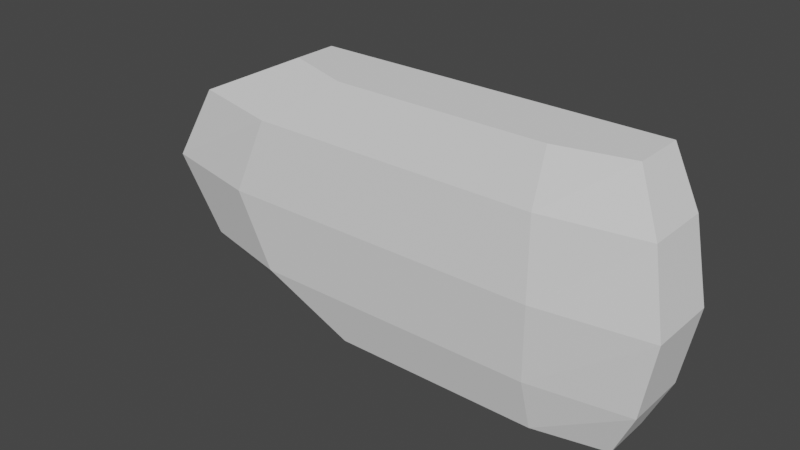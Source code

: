 # Source: untitled.blend  (saved by Blender 3.2.14; exported with 4.5.12 LTS)
import bpy
from mathutils import Matrix  # noqa: F401  (used for matrix-valued properties, if any)

bpy.ops.wm.read_factory_settings(use_empty=True)
scene = bpy.context.scene
scene.name = 'Scene'

# ---- collections
col_collection = bpy.data.collections.new('Collection'); scene.collection.children.link(col_collection)

# ---- world
world_world = bpy.data.worlds.new('World'); scene.world = world_world
world_world.use_nodes = True; world_world.node_tree.nodes.clear()
_N = world_world.node_tree.nodes; _L = world_world.node_tree.links
n0 = _N.new('ShaderNodeOutputWorld'); n0.name = 'World Output'; n0.location = (300, 300)
n1 = _N.new('ShaderNodeBackground'); n1.name = 'Background'; n1.location = (10, 300)
n1.inputs[0].default_value = (0.05088, 0.05088, 0.05088, 1.0)
_L.new(n1.outputs[0], n0.inputs[0])
n0.is_active_output = True
world_world.color = (0.05088, 0.05088, 0.05088)
world_world.use_sun_shadow = False
world_world.sun_shadow_jitter_overblur = 0.0

# ---- meshes
me_ship = bpy.data.meshes.new('ship')
me_ship.from_pydata([(1.21, 0.08321, 0.5), (1.21, 0.498, 0.5), (1.048, 0.498, 0.8406), (1.048, 0.1668, 0.8406), (-0.7581, 0.06508, 0.8406), (-0.7581, 0.498, 0.8406), (-1.209, 0.498, 0.8406), (-1.209, 0.2185, 0.8406), (-1.924, 0.1348, -0.5), (-1.924, 0.498, -0.5), (-1.209, 0.498, -0.8406), (-1.209, 0.2185, -0.8406), (0.5961, 0.06508, -0.8406), (0.5961, 0.498, -0.8406), (1.048, 0.498, -0.8406), (1.048, 0.1668, -0.8406), (-1.297, -0.01854, -0.5), (-0.7581, 0.06508, -0.8406), (-1.924, 0.1348, 0.5), (-1.297, -0.01854, 0.5), (-2.202, 0.09767, 0.0), (-1.5, -0.05571, 0.0), (-1.924, 0.498, 0.5), (-2.202, 0.498, 0.0), (1.21, 0.498, -0.5), (1.21, 0.08321, -0.5), (1.307, 0.498, 0.0), (1.307, 0.04605, 0.0), (0.6054, -0.05571, 0.0), (0.583, -0.01854, -0.5), (-0.09649, -0.05571, 0.0), (-0.04373, -0.01854, -0.5), (-0.7983, -0.05571, 0.0), (-0.6705, -0.01854, -0.5), (0.583, -0.01854, 0.5), (-0.04373, -0.01854, 0.5), (-0.6705, -0.01854, 0.5), (0.5961, 0.06508, 0.8406), (0.1447, 0.06508, 0.8406), (-0.3067, 0.06508, 0.8406), (0.1447, 0.06508, -0.8406), (-0.3067, 0.06508, -0.8406), (-0.7581, 0.498, -0.8406), (-0.3067, 0.498, -0.8406), (0.1447, 0.498, -0.8406), (0.5961, 0.498, 0.8406), (0.1447, 0.498, 0.8406), (-0.3067, 0.498, 0.8406), (-1.048, 0.498, -0.7081), (-0.6674, 0.498, -0.7081), (-1.649, 0.498, -0.4212), (-1.884, 0.498, 0.0), (0.4733, 0.498, 0.7081), (0.09307, 0.498, 0.7081), (0.9902, 0.498, -0.4212), (1.072, 0.498, 0.0), (-0.2872, 0.498, -0.7081), (0.9902, 0.498, 0.4212), (0.8536, 0.498, 0.7081), (-0.2872, 0.498, 0.7081), (0.09307, 0.498, -0.7081), (-0.6674, 0.498, 0.7081), (0.4733, 0.498, -0.7081), (0.8536, 0.498, -0.7081), (-1.048, 0.498, 0.7081), (-1.649, 0.498, 0.4212), (0.09307, 0.2776, 0.7081), (-0.2872, 0.2776, 0.7081), (0.9902, 0.2776, -0.4212), (1.072, 0.2776, 0.0), (-0.6674, 0.2776, 0.7081), (0.9902, 0.2776, 0.4212), (-1.048, 0.2776, -0.7081), (-0.6674, 0.2776, -0.7081), (-1.048, 0.2776, 0.7081), (-1.649, 0.2776, 0.4212), (0.8536, 0.2776, 0.7081), (-0.2872, 0.2776, -0.7081), (-1.884, 0.2776, 0.0), (0.09307, 0.2776, -0.7081), (-1.649, 0.2776, -0.4212), (0.4733, 0.2776, -0.7081), (0.4733, 0.2776, 0.7081), (0.8536, 0.2776, -0.7081)], [], [(0, 1, 2, 3), (4, 5, 6, 7), (8, 9, 10, 11), (12, 13, 14, 15), (16, 8, 11, 17), (4, 7, 18, 19), (19, 18, 20, 21), (21, 20, 8, 16), (7, 6, 22, 18), (18, 22, 23, 20), (20, 23, 9, 8), (15, 14, 24, 25), (25, 24, 26, 27), (1, 0, 27, 26), (27, 28, 29, 25), (28, 30, 31, 29), (30, 32, 33, 31), (32, 21, 16, 33), (0, 34, 28, 27), (34, 35, 30, 28), (35, 36, 32, 30), (36, 19, 21, 32), (34, 0, 3, 37), (37, 38, 35, 34), (38, 39, 36, 35), (39, 4, 19, 36), (25, 29, 12, 15), (29, 31, 40, 12), (31, 33, 41, 40), (33, 16, 17, 41), (11, 10, 42, 17), (17, 42, 43, 41), (41, 43, 44, 40), (40, 44, 13, 12), (3, 2, 45, 37), (37, 45, 46, 38), (38, 46, 47, 39), (39, 47, 5, 4), (42, 10, 48, 49), (10, 9, 50, 48), (9, 23, 51, 50), (46, 45, 52, 53), (26, 24, 54, 55), (43, 42, 49, 56), (2, 1, 57, 58), (47, 46, 53, 59), (1, 26, 55, 57), (44, 43, 56, 60), (5, 47, 59, 61), (13, 44, 60, 62), (14, 13, 62, 63), (6, 5, 61, 64), (22, 6, 64, 65), (23, 22, 65, 51), (45, 2, 58, 52), (24, 14, 63, 54), (59, 53, 66, 67), (55, 54, 68, 69), (61, 59, 67, 70), (57, 55, 69, 71), (49, 48, 72, 73), (65, 64, 74, 75), (58, 57, 71, 76), (56, 49, 73, 77), (51, 65, 75, 78), (64, 61, 70, 74), (60, 56, 77, 79), (50, 51, 78, 80), (48, 50, 80, 72), (62, 60, 79, 81), (52, 58, 76, 82), (63, 62, 81, 83), (53, 52, 82, 66), (54, 63, 83, 68), (80, 78, 75), (76, 71, 82), (71, 69, 82), (69, 68, 81), (68, 83, 81), (81, 79, 82), (79, 77, 67), (81, 82, 69), (70, 67, 77), (67, 66, 79), (79, 66, 82), (73, 72, 74), (72, 80, 75), (77, 73, 70), (75, 74, 72), (74, 70, 73)])
_uv = me_ship.uv_layers.new(name='UV-Map')
_uv.uv.foreach_set('vector', [0.0, 0.0, 1.0, 0.0, 1.0, 1.0, 0.0, 1.0, 0.0, 0.0, 1.0, 0.0, 1.0, 1.0, 0.0, 1.0, 0.0, 0.0, 1.0, 0.0, 1.0, 1.0, 0.0, 1.0, 0.0, 0.0, 1.0, 0.0, 1.0, 1.0, 0.0, 1.0, 0.0, 0.0, 1.0, 0.0, 1.0, 1.0, 0.0, 1.0, 0.0, 0.0, 1.0, 0.0, 1.0, 1.0, 0.0, 1.0, 0.0, 0.0, 1.0, 0.0, 1.0, 1.0, 0.0, 1.0, 0.0, 0.0, 1.0, 0.0, 1.0, 1.0, 0.0, 1.0, 0.0, 0.0, 1.0, 0.0, 1.0, 1.0, 0.0, 1.0, 0.0, 0.0, 1.0, 0.0, 1.0, 1.0, 0.0, 1.0, 0.0, 0.0, 1.0, 0.0, 1.0, 1.0, 0.0, 1.0, 0.0, 0.0, 1.0, 0.0, 1.0, 1.0, 0.0, 1.0, 0.0, 0.0, 1.0, 0.0, 1.0, 1.0, 0.0, 1.0, 0.0, 0.0, 1.0, 0.0, 1.0, 1.0, 0.0, 1.0, 0.0, 0.0, 1.0, 0.0, 1.0, 1.0, 0.0, 1.0, 0.0, 0.0, 1.0, 0.0, 1.0, 1.0, 0.0, 1.0, 0.0, 0.0, 1.0, 0.0, 1.0, 1.0, 0.0, 1.0, 0.0, 0.0, 1.0, 0.0, 1.0, 1.0, 0.0, 1.0, 0.0, 0.0, 1.0, 0.0, 1.0, 1.0, 0.0, 1.0, 0.0, 0.0, 1.0, 0.0, 1.0, 1.0, 0.0, 1.0, 0.0, 0.0, 1.0, 0.0, 1.0, 1.0, 0.0, 1.0, 0.0, 0.0, 1.0, 0.0, 1.0, 1.0, 0.0, 1.0, 0.0, 0.0, 1.0, 0.0, 1.0, 1.0, 0.0, 1.0, 0.0, 0.0, 1.0, 0.0, 1.0, 1.0, 0.0, 1.0, 0.0, 0.0, 1.0, 0.0, 1.0, 1.0, 0.0, 1.0, 0.0, 0.0, 1.0, 0.0, 1.0, 1.0, 0.0, 1.0, 0.0, 0.0, 1.0, 0.0, 1.0, 1.0, 0.0, 1.0, 0.0, 0.0, 1.0, 0.0, 1.0, 1.0, 0.0, 1.0, 0.0, 0.0, 1.0, 0.0, 1.0, 1.0, 0.0, 1.0, 0.0, 0.0, 1.0, 0.0, 1.0, 1.0, 0.0, 1.0, 0.0, 0.0, 1.0, 0.0, 1.0, 1.0, 0.0, 1.0, 0.0, 0.0, 1.0, 0.0, 1.0, 1.0, 0.0, 1.0, 0.0, 0.0, 1.0, 0.0, 1.0, 1.0, 0.0, 1.0, 0.0, 0.0, 1.0, 0.0, 1.0, 1.0, 0.0, 1.0, 0.0, 0.0, 1.0, 0.0, 1.0, 1.0, 0.0, 1.0, 0.0, 0.0, 1.0, 0.0, 1.0, 1.0, 0.0, 1.0, 0.0, 0.0, 1.0, 0.0, 1.0, 1.0, 0.0, 1.0, 0.0, 0.0, 1.0, 0.0, 1.0, 1.0, 0.0, 1.0, 0.0, 0.0, 1.0, 0.0, 1.0, 1.0, 0.0, 1.0, 0.0, 0.0, 1.0, 0.0, 1.0, 1.0, 0.0, 1.0, 0.0, 0.0, 1.0, 0.0, 1.0, 1.0, 0.0, 1.0, 0.0, 0.0, 1.0, 0.0, 1.0, 1.0, 0.0, 1.0, 0.0, 0.0, 1.0, 0.0, 1.0, 1.0, 0.0, 1.0, 0.0, 0.0, 1.0, 0.0, 1.0, 1.0, 0.0, 1.0, 0.0, 0.0, 1.0, 0.0, 1.0, 1.0, 0.0, 1.0, 0.0, 0.0, 1.0, 0.0, 1.0, 1.0, 0.0, 1.0, 0.0, 0.0, 1.0, 0.0, 1.0, 1.0, 0.0, 1.0, 0.0, 0.0, 1.0, 0.0, 1.0, 1.0, 0.0, 1.0, 0.0, 0.0, 1.0, 0.0, 1.0, 1.0, 0.0, 1.0, 0.0, 0.0, 1.0, 0.0, 1.0, 1.0, 0.0, 1.0, 0.0, 0.0, 1.0, 0.0, 1.0, 1.0, 0.0, 1.0, 0.0, 0.0, 1.0, 0.0, 1.0, 1.0, 0.0, 1.0, 0.0, 0.0, 1.0, 0.0, 1.0, 1.0, 0.0, 1.0, 0.0, 0.0, 1.0, 0.0, 1.0, 1.0, 0.0, 1.0, 0.0, 0.0, 1.0, 0.0, 1.0, 1.0, 0.0, 1.0, 0.0, 0.0, 1.0, 0.0, 1.0, 1.0, 0.0, 1.0, 0.0, 0.0, 1.0, 0.0, 1.0, 1.0, 0.0, 1.0, 0.0, 0.0, 1.0, 0.0, 1.0, 1.0, 0.0, 1.0, 0.0, 0.0, 1.0, 0.0, 1.0, 1.0, 0.0, 1.0, 0.0, 0.0, 1.0, 0.0, 1.0, 1.0, 0.0, 1.0, 0.0, 0.0, 1.0, 0.0, 1.0, 1.0, 0.0, 1.0, 0.0, 0.0, 1.0, 0.0, 1.0, 1.0, 0.0, 1.0, 0.0, 0.0, 1.0, 0.0, 1.0, 1.0, 0.0, 1.0, 0.0, 0.0, 1.0, 0.0, 1.0, 1.0, 0.0, 1.0, 0.0, 0.0, 1.0, 0.0, 1.0, 1.0, 0.0, 1.0, 0.0, 0.0, 1.0, 0.0, 1.0, 1.0, 0.0, 1.0, 0.0, 0.0, 1.0, 0.0, 1.0, 1.0, 0.0, 1.0, 0.0, 0.0, 1.0, 0.0, 1.0, 1.0, 0.0, 1.0, 0.0, 0.0, 1.0, 0.0, 1.0, 1.0, 0.0, 1.0, 0.0, 0.0, 1.0, 0.0, 1.0, 1.0, 0.0, 1.0, 0.0, 0.0, 1.0, 0.0, 1.0, 1.0, 0.0, 1.0, 0.0, 0.0, 1.0, 0.0, 1.0, 1.0, 0.0, 1.0, 0.0, 0.0, 1.0, 0.0, 1.0, 1.0, 0.0, 1.0, 0.0, 0.0, 1.0, 0.0, 1.0, 1.0, 0.0, 1.0, 0.0, 0.0, 1.0, 0.0, 1.0, 1.0, 0.0, 0.0, 1.0, 0.0, 1.0, 1.0, 0.0, 0.0, 1.0, 0.0, 1.0, 1.0, 0.0, 0.0, 1.0, 0.0, 1.0, 1.0, 0.0, 0.0, 1.0, 0.0, 1.0, 1.0, 0.0, 0.0, 1.0, 0.0, 1.0, 1.0, 0.0, 0.0, 1.0, 0.0, 1.0, 1.0, 0.0, 0.0, 1.0, 0.0, 1.0, 1.0, 0.0, 0.0, 1.0, 0.0, 1.0, 1.0, 0.0, 0.0, 1.0, 0.0, 1.0, 1.0, 0.0, 0.0, 1.0, 0.0, 1.0, 1.0, 0.0, 0.0, 1.0, 0.0, 1.0, 1.0, 0.0, 0.0, 1.0, 0.0, 1.0, 1.0, 0.0, 0.0, 1.0, 0.0, 1.0, 1.0, 0.0, 0.0, 1.0, 0.0, 1.0, 1.0, 0.0, 0.0, 1.0, 0.0, 1.0, 1.0])
_ca = me_ship.color_attributes.new('Col', 'BYTE_COLOR', 'CORNER')
_ca.data.foreach_set('color', [0.2462, 0.1329, 0.0319, 1.0, 0.2462, 0.1329, 0.0319, 1.0, 0.2462, 0.1329, 0.0319, 1.0, 0.2502, 0.1413, 0.0382, 1.0, 0.2462, 0.1329, 0.0319, 1.0, 0.2462, 0.1329, 0.0319, 1.0, 0.2961, 0.1812, 0.08228, 1.0, 0.2462, 0.1329, 0.0319, 1.0, 0.2462, 0.1329, 0.0319, 1.0, 0.2462, 0.1329, 0.0319, 1.0, 0.2462, 0.1329, 0.0319, 1.0, 0.2462, 0.1329, 0.0319, 1.0, 0.2462, 0.1329, 0.0319, 1.0, 0.2462, 0.1329, 0.0319, 1.0, 0.2462, 0.1329, 0.0319, 1.0, 0.2462, 0.1329, 0.0319, 1.0, 0.1683, 0.2462, 0.05127, 1.0, 0.2462, 0.1329, 0.0319, 1.0, 0.2462, 0.1329, 0.0319, 1.0, 0.2462, 0.1329, 0.0319, 1.0, 0.2462, 0.1329, 0.0319, 1.0, 0.2462, 0.1329, 0.0319, 1.0, 0.2462, 0.1329, 0.0319, 1.0, 0.1683, 0.2462, 0.05127, 1.0, 0.1683, 0.2462, 0.05127, 1.0, 0.2462, 0.1329, 0.0319, 1.0, 0.2462, 0.1329, 0.0319, 1.0, 0.1683, 0.2462, 0.05127, 1.0, 0.1683, 0.2462, 0.05127, 1.0, 0.2462, 0.1329, 0.0319, 1.0, 0.2462, 0.1329, 0.0319, 1.0, 0.1683, 0.2462, 0.05127, 1.0, 0.2462, 0.1329, 0.0319, 1.0, 0.2961, 0.1812, 0.08228, 1.0, 0.2462, 0.1329, 0.0319, 1.0, 0.2462, 0.1329, 0.0319, 1.0, 0.2462, 0.1329, 0.0319, 1.0, 0.2462, 0.1329, 0.0319, 1.0, 0.2462, 0.1329, 0.0319, 1.0, 0.2462, 0.1329, 0.0319, 1.0, 0.2462, 0.1329, 0.0319, 1.0, 0.2462, 0.1329, 0.0319, 1.0, 0.2462, 0.1329, 0.0319, 1.0, 0.2462, 0.1329, 0.0319, 1.0, 0.2462, 0.1329, 0.0319, 1.0, 0.2462, 0.1329, 0.0319, 1.0, 0.2462, 0.1329, 0.0319, 1.0, 0.2462, 0.1329, 0.0319, 1.0, 0.2462, 0.1329, 0.0319, 1.0, 0.2462, 0.1329, 0.0319, 1.0, 0.2462, 0.1329, 0.0319, 1.0, 0.2462, 0.1329, 0.0319, 1.0, 0.2462, 0.1329, 0.0319, 1.0, 0.2462, 0.1329, 0.0319, 1.0, 0.2462, 0.1329, 0.0319, 1.0, 0.2462, 0.1329, 0.0319, 1.0, 0.2462, 0.1329, 0.0319, 1.0, 0.1683, 0.2462, 0.05127, 1.0, 0.1683, 0.2462, 0.05127, 1.0, 0.2462, 0.1329, 0.0319, 1.0, 0.1683, 0.2462, 0.05127, 1.0, 0.1683, 0.2462, 0.05127, 1.0, 0.2462, 0.1329, 0.0319, 1.0, 0.1683, 0.2462, 0.05127, 1.0, 0.1683, 0.2462, 0.05127, 1.0, 0.1683, 0.2462, 0.05127, 1.0, 0.2462, 0.1329, 0.0319, 1.0, 0.2462, 0.1329, 0.0319, 1.0, 0.1683, 0.2462, 0.05127, 1.0, 0.1683, 0.2462, 0.05127, 1.0, 0.1683, 0.2462, 0.05127, 1.0, 0.2462, 0.1329, 0.0319, 1.0, 0.2462, 0.1329, 0.0319, 1.0, 0.1683, 0.2462, 0.05127, 1.0, 0.1683, 0.2462, 0.05127, 1.0, 0.2462, 0.1329, 0.0319, 1.0, 0.1683, 0.2462, 0.05127, 1.0, 0.2462, 0.1329, 0.0319, 1.0, 0.1683, 0.2462, 0.05127, 1.0, 0.1683, 0.2462, 0.05127, 1.0, 0.2462, 0.1329, 0.0319, 1.0, 0.2462, 0.1329, 0.0319, 1.0, 0.1683, 0.2462, 0.05127, 1.0, 0.1683, 0.2462, 0.05127, 1.0, 0.2462, 0.1329, 0.0319, 1.0, 0.1683, 0.2462, 0.05127, 1.0, 0.1683, 0.2462, 0.05127, 1.0, 0.1683, 0.2462, 0.05127, 1.0, 0.1683, 0.2462, 0.05127, 1.0, 0.2462, 0.1329, 0.0319, 1.0, 0.2502, 0.1413, 0.0382, 1.0, 0.2462, 0.1329, 0.0319, 1.0, 0.2462, 0.1329, 0.0319, 1.0, 0.2462, 0.1329, 0.0319, 1.0, 0.2462, 0.1329, 0.0319, 1.0, 0.1683, 0.2462, 0.05127, 1.0, 0.2462, 0.1329, 0.0319, 1.0, 0.2462, 0.1329, 0.0319, 1.0, 0.2462, 0.1329, 0.0319, 1.0, 0.2462, 0.1329, 0.0319, 1.0, 0.2462, 0.1329, 0.0319, 1.0, 0.2462, 0.1329, 0.0319, 1.0, 0.1683, 0.2462, 0.05127, 1.0, 0.2462, 0.1329, 0.0319, 1.0, 0.2462, 0.1329, 0.0319, 1.0, 0.1683, 0.2462, 0.05127, 1.0, 0.2462, 0.1329, 0.0319, 1.0, 0.2462, 0.1329, 0.0319, 1.0, 0.1683, 0.2462, 0.05127, 1.0, 0.2462, 0.1329, 0.0319, 1.0, 0.2462, 0.1329, 0.0319, 1.0, 0.2462, 0.1329, 0.0319, 1.0, 0.2462, 0.1329, 0.0319, 1.0, 0.2462, 0.1329, 0.0319, 1.0, 0.2462, 0.1329, 0.0319, 1.0, 0.2462, 0.1329, 0.0319, 1.0, 0.2462, 0.1329, 0.0319, 1.0, 0.1683, 0.2462, 0.05127, 1.0, 0.2462, 0.1329, 0.0319, 1.0, 0.2462, 0.1329, 0.0319, 1.0, 0.2462, 0.1329, 0.0319, 1.0, 0.2462, 0.1329, 0.0319, 1.0, 0.2462, 0.1329, 0.0319, 1.0, 0.2462, 0.1329, 0.0319, 1.0, 0.2462, 0.1329, 0.0319, 1.0, 0.2462, 0.1329, 0.0319, 1.0, 0.2462, 0.1329, 0.0319, 1.0, 0.2462, 0.1329, 0.0319, 1.0, 0.2462, 0.1329, 0.0319, 1.0, 0.2462, 0.1329, 0.0319, 1.0, 0.2462, 0.1329, 0.0319, 1.0, 0.2462, 0.1329, 0.0319, 1.0, 0.2462, 0.1329, 0.0319, 1.0, 0.2462, 0.1329, 0.0319, 1.0, 0.2462, 0.1329, 0.0319, 1.0, 0.2462, 0.1329, 0.0319, 1.0, 0.2502, 0.1413, 0.0382, 1.0, 0.2462, 0.1329, 0.0319, 1.0, 0.2462, 0.1329, 0.0319, 1.0, 0.2462, 0.1329, 0.0319, 1.0, 0.2462, 0.1329, 0.0319, 1.0, 0.2462, 0.1329, 0.0319, 1.0, 0.2462, 0.1329, 0.0319, 1.0, 0.2462, 0.1329, 0.0319, 1.0, 0.2462, 0.1329, 0.0319, 1.0, 0.2462, 0.1329, 0.0319, 1.0, 0.2462, 0.1329, 0.0319, 1.0, 0.2462, 0.1329, 0.0319, 1.0, 0.2462, 0.1329, 0.0319, 1.0, 0.2462, 0.1329, 0.0319, 1.0, 0.2462, 0.1329, 0.0319, 1.0, 0.2462, 0.1329, 0.0319, 1.0, 0.2462, 0.1329, 0.0319, 1.0, 0.2462, 0.1329, 0.0319, 1.0, 0.2462, 0.1329, 0.0319, 1.0, 0.2462, 0.1329, 0.0319, 1.0, 0.2462, 0.1329, 0.0319, 1.0, 0.2462, 0.1329, 0.0319, 1.0, 0.2462, 0.1329, 0.0319, 1.0, 0.2462, 0.1329, 0.0319, 1.0, 0.2462, 0.1329, 0.0319, 1.0, 0.2462, 0.1329, 0.0319, 1.0, 0.2462, 0.1329, 0.0319, 1.0, 0.2462, 0.1329, 0.0319, 1.0, 0.2462, 0.1329, 0.0319, 1.0, 0.2462, 0.1329, 0.0319, 1.0, 0.2462, 0.1329, 0.0319, 1.0, 0.2462, 0.1329, 0.0319, 1.0, 0.2462, 0.1329, 0.0319, 1.0, 0.2462, 0.1329, 0.0319, 1.0, 0.2462, 0.1329, 0.0319, 1.0, 0.2462, 0.1329, 0.0319, 1.0, 0.2462, 0.1329, 0.0319, 1.0, 0.2462, 0.1329, 0.0319, 1.0, 0.2462, 0.1329, 0.0319, 1.0, 0.2462, 0.1329, 0.0319, 1.0, 0.2462, 0.1329, 0.0319, 1.0, 0.2462, 0.1329, 0.0319, 1.0, 0.2462, 0.1329, 0.0319, 1.0, 0.2462, 0.1329, 0.0319, 1.0, 0.2462, 0.1329, 0.0319, 1.0, 0.2462, 0.1329, 0.0319, 1.0, 0.2462, 0.1329, 0.0319, 1.0, 0.2462, 0.1329, 0.0319, 1.0, 0.2462, 0.1329, 0.0319, 1.0, 0.2462, 0.1329, 0.0319, 1.0, 0.2462, 0.1329, 0.0319, 1.0, 0.2462, 0.1329, 0.0319, 1.0, 0.2462, 0.1329, 0.0319, 1.0, 0.2462, 0.1329, 0.0319, 1.0, 0.2462, 0.1329, 0.0319, 1.0, 0.2462, 0.1329, 0.0319, 1.0, 0.2462, 0.1329, 0.0319, 1.0, 0.2462, 0.1329, 0.0319, 1.0, 0.2462, 0.1329, 0.0319, 1.0, 0.2462, 0.1329, 0.0319, 1.0, 0.2462, 0.1329, 0.0319, 1.0, 0.2462, 0.1329, 0.0319, 1.0, 0.2462, 0.1329, 0.0319, 1.0, 0.2462, 0.1329, 0.0319, 1.0, 0.2462, 0.1329, 0.0319, 1.0, 0.2462, 0.1329, 0.0319, 1.0, 0.2462, 0.1329, 0.0319, 1.0, 0.2462, 0.1329, 0.0319, 1.0, 0.2961, 0.1812, 0.08228, 1.0, 0.2462, 0.1329, 0.0319, 1.0, 0.2462, 0.1329, 0.0319, 1.0, 0.2462, 0.1329, 0.0319, 1.0, 0.2462, 0.1329, 0.0319, 1.0, 0.2961, 0.1812, 0.08228, 1.0, 0.2462, 0.1329, 0.0319, 1.0, 0.2462, 0.1329, 0.0319, 1.0, 0.2462, 0.1329, 0.0319, 1.0, 0.2462, 0.1329, 0.0319, 1.0, 0.2462, 0.1329, 0.0319, 1.0, 0.2462, 0.1329, 0.0319, 1.0, 0.2462, 0.1329, 0.0319, 1.0, 0.2462, 0.1329, 0.0319, 1.0, 0.2462, 0.1329, 0.0319, 1.0, 0.2462, 0.1329, 0.0319, 1.0, 0.2462, 0.1329, 0.0319, 1.0, 0.2462, 0.1329, 0.0319, 1.0, 0.2462, 0.1329, 0.0319, 1.0, 0.2462, 0.1329, 0.0319, 1.0, 0.2462, 0.1329, 0.0319, 1.0, 0.2462, 0.1329, 0.0319, 1.0, 0.2462, 0.1329, 0.0319, 1.0, 0.2462, 0.1329, 0.0319, 1.0, 0.2462, 0.1329, 0.0319, 1.0, 0.2462, 0.1329, 0.0319, 1.0, 0.2462, 0.1329, 0.0319, 1.0, 0.2462, 0.1329, 0.0319, 1.0, 0.2462, 0.1329, 0.0319, 1.0, 0.2462, 0.1329, 0.0319, 1.0, 0.2462, 0.1329, 0.0319, 1.0, 0.2462, 0.1329, 0.0319, 1.0, 0.2462, 0.1329, 0.0319, 1.0, 0.2462, 0.1329, 0.0319, 1.0, 0.2462, 0.1329, 0.0319, 1.0, 0.2462, 0.1329, 0.0319, 1.0, 0.2462, 0.1329, 0.0319, 1.0, 0.2462, 0.1329, 0.0319, 1.0, 0.2462, 0.1329, 0.0319, 1.0, 0.2462, 0.1329, 0.0319, 1.0, 0.2462, 0.1329, 0.0319, 1.0, 0.2462, 0.1329, 0.0319, 1.0, 0.2462, 0.1329, 0.0319, 1.0, 0.2462, 0.1329, 0.0319, 1.0, 0.2462, 0.1329, 0.0319, 1.0, 0.2462, 0.1329, 0.0319, 1.0, 0.2462, 0.1329, 0.0319, 1.0, 0.2462, 0.1329, 0.0319, 1.0, 0.2462, 0.1329, 0.0319, 1.0, 0.2462, 0.1329, 0.0319, 1.0, 0.2462, 0.1329, 0.0319, 1.0, 0.2462, 0.1329, 0.0319, 1.0, 0.2462, 0.1329, 0.0319, 1.0, 0.2462, 0.1329, 0.0319, 1.0, 0.2462, 0.1329, 0.0319, 1.0, 0.2462, 0.1329, 0.0319, 1.0, 0.2462, 0.1329, 0.0319, 1.0, 0.2462, 0.1329, 0.0319, 1.0, 0.2462, 0.1329, 0.0319, 1.0, 0.2462, 0.1329, 0.0319, 1.0, 0.2462, 0.1329, 0.0319, 1.0, 0.2462, 0.1329, 0.0319, 1.0, 0.2462, 0.1329, 0.0319, 1.0, 0.2462, 0.1329, 0.0319, 1.0, 0.2462, 0.1329, 0.0319, 1.0, 0.2462, 0.1329, 0.0319, 1.0, 0.2462, 0.1329, 0.0319, 1.0, 0.2462, 0.1329, 0.0319, 1.0, 0.2462, 0.1329, 0.0319, 1.0, 0.2462, 0.1329, 0.0319, 1.0, 0.2462, 0.1329, 0.0319, 1.0, 0.2462, 0.1329, 0.0319, 1.0, 0.2462, 0.1329, 0.0319, 1.0, 0.2462, 0.1329, 0.0319, 1.0, 0.2462, 0.1329, 0.0319, 1.0, 0.2462, 0.1329, 0.0319, 1.0, 0.2462, 0.1329, 0.0319, 1.0, 0.2462, 0.1329, 0.0319, 1.0, 0.2462, 0.1329, 0.0319, 1.0, 0.2462, 0.1329, 0.0319, 1.0, 0.2462, 0.1329, 0.0319, 1.0, 0.2462, 0.1329, 0.0319, 1.0, 0.2462, 0.1329, 0.0319, 1.0, 0.2462, 0.1329, 0.0319, 1.0, 0.2462, 0.1329, 0.0319, 1.0, 0.2462, 0.1329, 0.0319, 1.0, 0.2462, 0.1329, 0.0319, 1.0, 0.2462, 0.1329, 0.0319, 1.0, 0.2462, 0.1329, 0.0319, 1.0, 0.2462, 0.1329, 0.0319, 1.0, 0.2462, 0.1329, 0.0319, 1.0, 0.2462, 0.1329, 0.0319, 1.0, 0.2462, 0.1329, 0.0319, 1.0, 0.2462, 0.1329, 0.0319, 1.0, 0.2462, 0.1329, 0.0319, 1.0, 0.2462, 0.1329, 0.0319, 1.0, 0.2462, 0.1329, 0.0319, 1.0, 0.2462, 0.1329, 0.0319, 1.0, 0.2462, 0.1329, 0.0319, 1.0, 0.2462, 0.1329, 0.0319, 1.0, 0.2462, 0.1329, 0.0319, 1.0, 0.2462, 0.1329, 0.0319, 1.0, 0.2462, 0.1329, 0.0319, 1.0, 0.2462, 0.1329, 0.0319, 1.0, 0.2462, 0.1329, 0.0319, 1.0, 0.2462, 0.1329, 0.0319, 1.0, 0.2462, 0.1329, 0.0319, 1.0, 0.2462, 0.1329, 0.0319, 1.0, 0.2462, 0.1329, 0.0319, 1.0, 0.2462, 0.1329, 0.0319, 1.0, 0.2462, 0.1329, 0.0319, 1.0, 0.2462, 0.1329, 0.0319, 1.0, 0.2462, 0.1329, 0.0319, 1.0, 0.2462, 0.1329, 0.0319, 1.0, 0.2462, 0.1329, 0.0319, 1.0, 0.2462, 0.1329, 0.0319, 1.0, 0.2462, 0.1329, 0.0319, 1.0, 0.2462, 0.1329, 0.0319, 1.0, 0.2462, 0.1329, 0.0319, 1.0, 0.2462, 0.1329, 0.0319, 1.0, 0.2462, 0.1329, 0.0319, 1.0, 0.2462, 0.1329, 0.0319, 1.0, 0.2462, 0.1329, 0.0319, 1.0, 0.2462, 0.1329, 0.0319, 1.0, 0.2462, 0.1329, 0.0319, 1.0, 0.2462, 0.1329, 0.0319, 1.0, 0.2462, 0.1329, 0.0319, 1.0, 0.2462, 0.1329, 0.0319, 1.0, 0.2462, 0.1329, 0.0319, 1.0, 0.2462, 0.1329, 0.0319, 1.0, 0.2462, 0.1329, 0.0319, 1.0, 0.2462, 0.1329, 0.0319, 1.0, 0.2462, 0.1329, 0.0319, 1.0, 0.2462, 0.1329, 0.0319, 1.0, 0.2462, 0.1329, 0.0319, 1.0, 0.2462, 0.1329, 0.0319, 1.0, 0.2462, 0.1329, 0.0319, 1.0, 0.2462, 0.1329, 0.0319, 1.0, 0.2462, 0.1329, 0.0319, 1.0, 0.2462, 0.1329, 0.0319, 1.0])
me_ship.update()

# ---- objects
ob_ship = bpy.data.objects.new('ship', me_ship)

# ---- transforms, parenting, visibility, modifiers, constraints
ob_ship.location = (0.0, 0.0, 0.0)

# ---- collection membership
col_collection.objects.link(ob_ship)

# ---- scene / render settings (as saved in the file)
scene.frame_start = 1; scene.frame_end = 250; scene.frame_set(1)
scene.render.engine = 'BLENDER_EEVEE_NEXT'
scene.cycles.sampling_pattern = 'TABULATED_SOBOL'
scene.cycles.use_light_tree = False
scene.view_settings.view_transform = 'Filmic'
bpy.context.view_layer.update()

# ---- added for rendering (the .blend has no active camera and no usable light): camera, sun
cam_auto = bpy.data.cameras.new('AutoCamera')
cam_auto.lens = 50.0
cam_auto.sensor_width = 36.0
cam_auto.clip_end = 1000.0
ob_auto_camera = bpy.data.objects.new('AutoCamera', cam_auto)
scene.collection.objects.link(ob_auto_camera)
ob_auto_camera.location = (3.18909, -4.14267, 2.9092)
ob_auto_camera.rotation_euler = (1.09748, -7.21219e-08, 0.694738)
scene.camera = ob_auto_camera
light_auto_sun = bpy.data.lights.new('AutoSun', 'SUN')
light_auto_sun.energy = 3.0
light_auto_sun.angle = 0.0523599
ob_auto_sun = bpy.data.objects.new('AutoSun', light_auto_sun)
scene.collection.objects.link(ob_auto_sun)
ob_auto_sun.rotation_euler = (0.872665, 0.174533, 0.523599)
bpy.context.view_layer.update()
